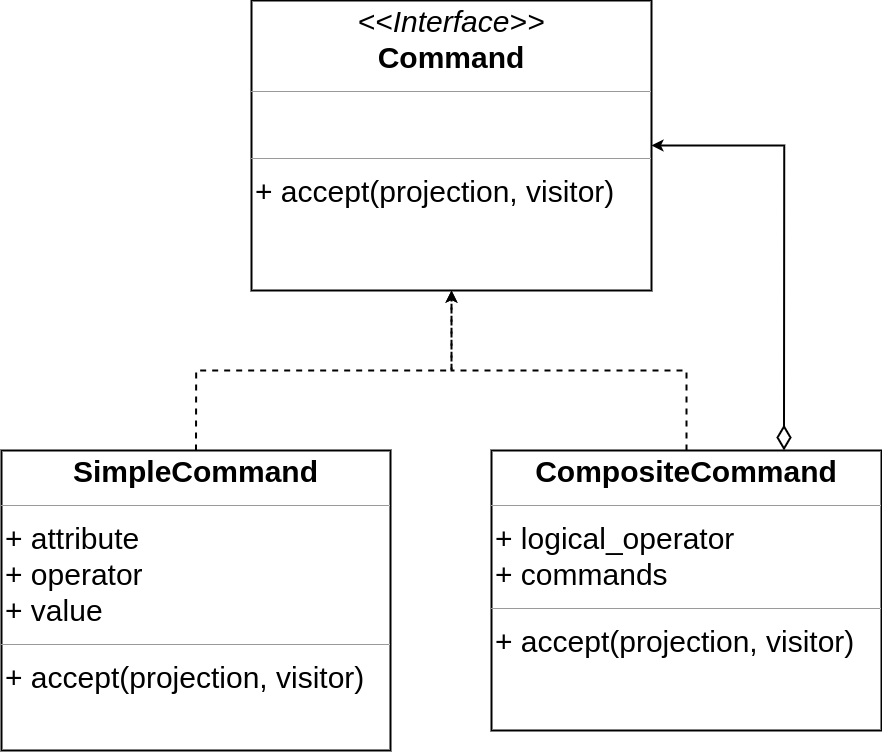

The diagram above was exported from draw.io. Its source (the exported page's mxGraphModel, read from the mxfile embedded in the PNG):
<mxGraphModel dx="2933" dy="1337" grid="1" gridSize="10" guides="1" tooltips="1" connect="1" arrows="1" fold="1" page="1" pageScale="1" pageWidth="4681" pageHeight="3300" math="0" shadow="0">
  <root>
    <mxCell id="0" />
    <mxCell id="1" parent="0" />
    <mxCell id="2" value="&lt;p style=&quot;margin: 4px 0px 0px; text-align: center; font-size: 30px;&quot;&gt;&lt;font style=&quot;font-size: 30px;&quot;&gt;&lt;i style=&quot;&quot;&gt;&amp;lt;&amp;lt;Interface&amp;gt;&amp;gt;&lt;/i&gt;&lt;br&gt;&lt;b&gt;Command&lt;/b&gt;&lt;/font&gt;&lt;/p&gt;&lt;hr style=&quot;font-size: 30px;&quot; size=&quot;1&quot;&gt;&lt;p style=&quot;margin: 0px 0px 0px 4px; font-size: 30px;&quot;&gt;&lt;br&gt;&lt;/p&gt;&lt;hr style=&quot;font-size: 30px;&quot; size=&quot;1&quot;&gt;&lt;p style=&quot;margin: 0px 0px 0px 4px; font-size: 30px;&quot;&gt;+ accept(projection, visitor)&lt;/p&gt;" style="verticalAlign=top;align=left;overflow=fill;fontSize=12;fontFamily=Helvetica;html=1;whiteSpace=wrap;strokeWidth=2;" vertex="1" parent="1">
      <mxGeometry x="4020" y="770" width="400" height="290" as="geometry" />
    </mxCell>
    <mxCell id="3" value="&lt;p style=&quot;margin: 4px 0px 0px; text-align: center; font-size: 30px;&quot;&gt;&lt;b&gt;SimpleCommand&lt;/b&gt;&lt;/p&gt;&lt;hr style=&quot;font-size: 30px;&quot; size=&quot;1&quot;&gt;&lt;p style=&quot;margin: 0px 0px 0px 4px; font-size: 30px;&quot;&gt;&lt;span style=&quot;background-color: initial;&quot;&gt;+ attribute&lt;/span&gt;&lt;br&gt;&lt;/p&gt;&lt;p style=&quot;border-color: var(--border-color); margin: 0px 0px 0px 4px; font-size: 30px;&quot;&gt;&lt;font style=&quot;border-color: var(--border-color);&quot;&gt;+ operator&lt;/font&gt;&lt;/p&gt;&lt;p style=&quot;border-color: var(--border-color); margin: 0px 0px 0px 4px; font-size: 30px;&quot;&gt;&lt;font style=&quot;border-color: var(--border-color);&quot;&gt;+ value&lt;/font&gt;&lt;/p&gt;&lt;hr style=&quot;font-size: 30px;&quot; size=&quot;1&quot;&gt;&lt;p style=&quot;margin: 0px 0px 0px 4px; font-size: 30px;&quot;&gt;+ accept(projection, visitor)&lt;/p&gt;" style="verticalAlign=top;align=left;overflow=fill;fontSize=12;fontFamily=Helvetica;html=1;whiteSpace=wrap;strokeWidth=2;" vertex="1" parent="1">
      <mxGeometry x="3770" y="1220" width="389" height="300" as="geometry" />
    </mxCell>
    <mxCell id="4" style="edgeStyle=orthogonalEdgeStyle;rounded=0;orthogonalLoop=1;jettySize=auto;html=1;exitX=0.5;exitY=0;exitDx=0;exitDy=0;entryX=0.5;entryY=1;entryDx=0;entryDy=0;dashed=1;strokeWidth=2;" edge="1" source="5" target="2" parent="1">
      <mxGeometry relative="1" as="geometry" />
    </mxCell>
    <mxCell id="5" value="&lt;p style=&quot;margin: 4px 0px 0px; text-align: center; font-size: 30px;&quot;&gt;&lt;b&gt;CompositeCommand&lt;/b&gt;&lt;/p&gt;&lt;hr style=&quot;font-size: 30px;&quot; size=&quot;1&quot;&gt;&lt;p style=&quot;border-color: var(--border-color); margin: 0px 0px 0px 4px; font-size: 30px;&quot;&gt;&lt;font style=&quot;border-color: var(--border-color);&quot;&gt;+ logical_operator&lt;/font&gt;&lt;/p&gt;&lt;p style=&quot;border-color: var(--border-color); margin: 0px 0px 0px 4px; font-size: 30px;&quot;&gt;&lt;font style=&quot;border-color: var(--border-color);&quot;&gt;+ commands&lt;/font&gt;&lt;/p&gt;&lt;hr style=&quot;font-size: 30px;&quot; size=&quot;1&quot;&gt;&lt;p style=&quot;margin: 0px 0px 0px 4px; font-size: 30px;&quot;&gt;+ accept(projection, visitor)&lt;br&gt;&lt;/p&gt;" style="verticalAlign=top;align=left;overflow=fill;fontSize=12;fontFamily=Helvetica;html=1;whiteSpace=wrap;strokeWidth=2;" vertex="1" parent="1">
      <mxGeometry x="4260" y="1220" width="390" height="280" as="geometry" />
    </mxCell>
    <mxCell id="6" style="edgeStyle=orthogonalEdgeStyle;rounded=0;orthogonalLoop=1;jettySize=auto;html=1;exitX=0.5;exitY=0;exitDx=0;exitDy=0;entryX=0.5;entryY=1;entryDx=0;entryDy=0;dashed=1;strokeWidth=2;" edge="1" source="3" target="2" parent="1">
      <mxGeometry relative="1" as="geometry" />
    </mxCell>
    <mxCell id="7" style="edgeStyle=orthogonalEdgeStyle;rounded=0;orthogonalLoop=1;jettySize=auto;html=1;exitX=0.75;exitY=0;exitDx=0;exitDy=0;entryX=1;entryY=0.5;entryDx=0;entryDy=0;startArrow=diamondThin;startFill=0;startSize=20;strokeWidth=2;" edge="1" source="5" target="2" parent="1">
      <mxGeometry relative="1" as="geometry" />
    </mxCell>
  </root>
</mxGraphModel>